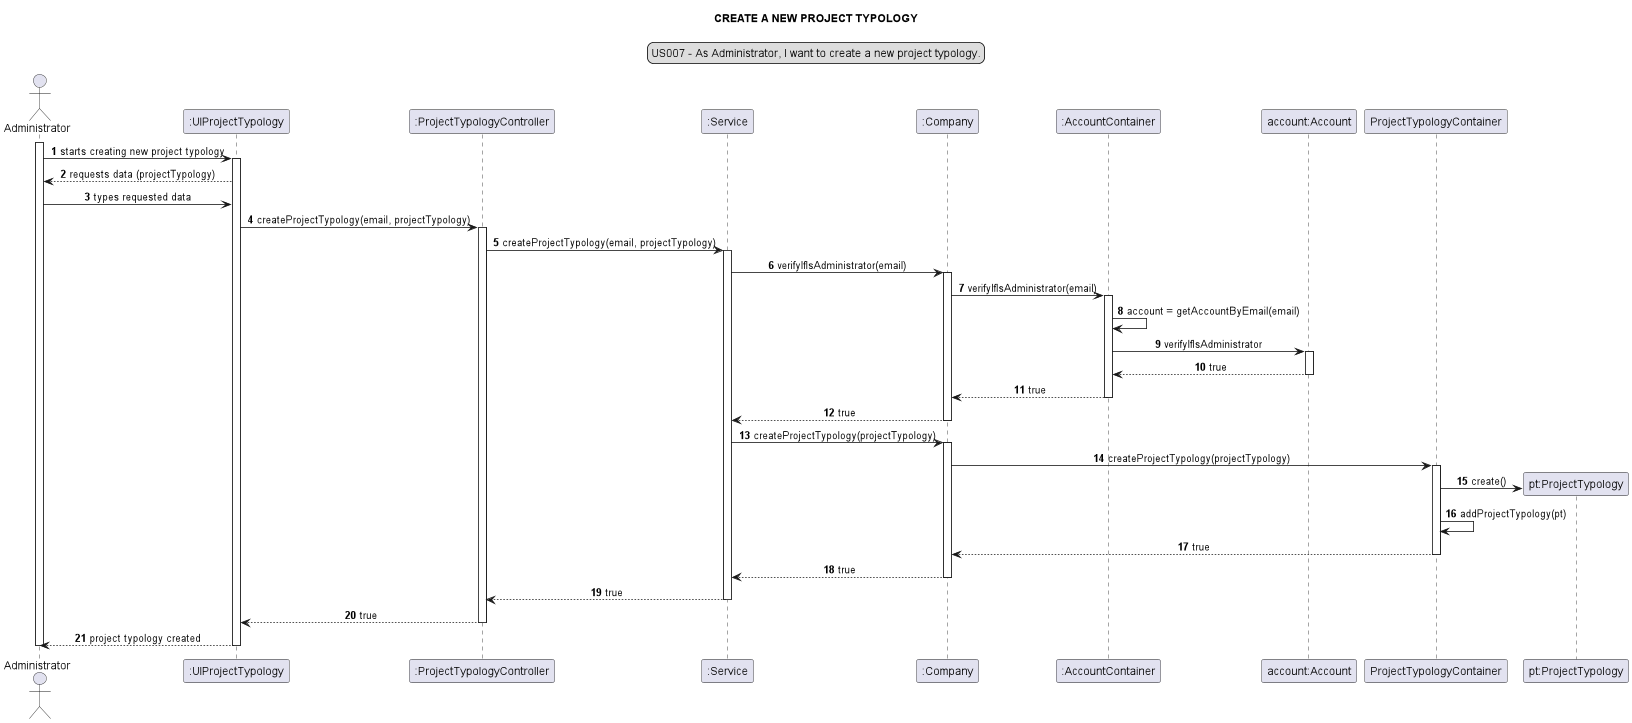

The diagram above was rendered by PlantUML. Its source (embedded in the PNG):
@startuml
'https://plantuml.com/sequence-diagram

autonumber
skinparam sequenceMessageAlign center
title CREATE A NEW PROJECT TYPOLOGY
legend top
US007 - As Administrator, I want to create a new project typology.
end legend

actor Administrator as a
participant ":UIProjectTypology" as ui
participant ":ProjectTypologyController" as ct
participant ":Service" as sv
participant ":Company" as c
participant ":AccountContainer" as acc
participant "account:Account" as ac
participant "ProjectTypologyContainer" as ptc
participant "pt:ProjectTypology" as pty


activate a
a -> ui: starts creating new project typology
activate ui
ui --> a: requests data (projectTypology)
a -> ui: types requested data
ui -> ct: createProjectTypology(email, projectTypology)
activate ct
ct -> sv: createProjectTypology(email, projectTypology)
activate sv
sv -> c: verifyIfIsAdministrator(email)
activate c
c -> acc: verifyIfIsAdministrator(email)
activate acc
acc -> acc: account = getAccountByEmail(email)
acc -> ac: verifyIfIsAdministrator
activate ac
ac --> acc: true
deactivate ac
acc --> c: true
deactivate acc
c --> sv: true
deactivate c
sv -> c: createProjectTypology(projectTypology)
activate c
c -> ptc: createProjectTypology(projectTypology)
activate ptc
create pty
ptc -> pty: create()
ptc -> ptc: addProjectTypology(pt)
ptc --> c: true
deactivate ptc
c --> sv: true
deactivate c
sv --> ct: true
deactivate sv
ct --> ui: true
deactivate ct
ui --> a: project typology created
deactivate ui
deactivate a
@enduml